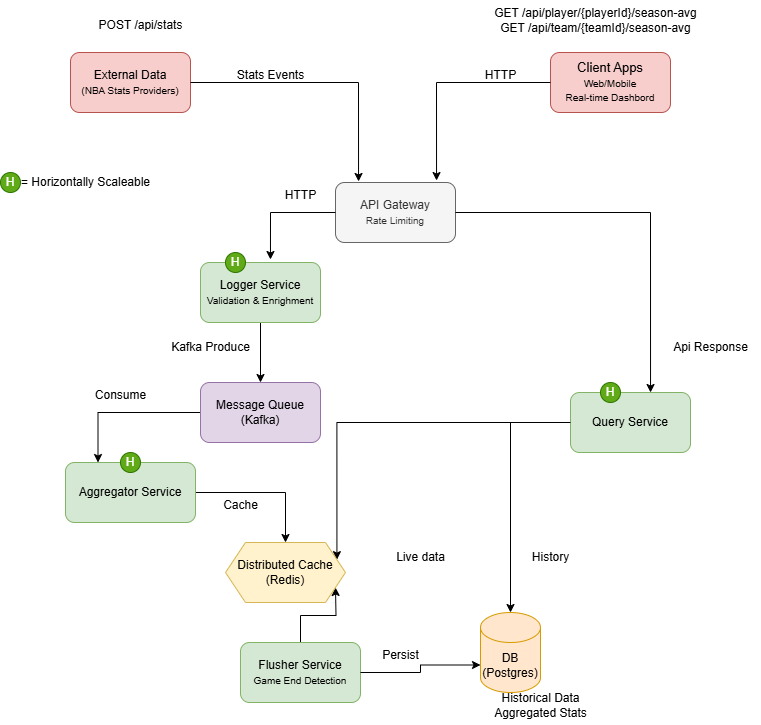

The diagram above was exported from draw.io. Its source (the exported page's mxGraphModel, read from the mxfile embedded in the PNG):
<mxGraphModel dx="1426" dy="785" grid="1" gridSize="10" guides="1" tooltips="1" connect="0" arrows="1" fold="1" page="1" pageScale="1" pageWidth="850" pageHeight="1100" background="#FFFFFF" math="0" shadow="0">
  <root>
    <mxCell id="0" />
    <mxCell id="1" parent="0" />
    <mxCell id="dh-hR6zPHMcGqFg4AY3F-1" value="External Data&lt;div&gt;&lt;font style=&quot;font-size: 10px;&quot;&gt;(NBA Stats Providers)&lt;/font&gt;&lt;/div&gt;" style="rounded=1;whiteSpace=wrap;html=1;fillColor=#f8cecc;strokeColor=#b85450;" parent="1" vertex="1">
      <mxGeometry x="100" y="120" width="120" height="60" as="geometry" />
    </mxCell>
    <mxCell id="dh-hR6zPHMcGqFg4AY3F-4" value="API Gateway&lt;div&gt;&lt;font style=&quot;font-size: 10px;&quot;&gt;Rate Limiting&lt;/font&gt;&lt;/div&gt;" style="rounded=1;whiteSpace=wrap;html=1;fillColor=#f5f5f5;fontColor=#333333;strokeColor=#666666;" parent="1" vertex="1">
      <mxGeometry x="365" y="250" width="120" height="60" as="geometry" />
    </mxCell>
    <mxCell id="dh-hR6zPHMcGqFg4AY3F-13" style="edgeStyle=orthogonalEdgeStyle;rounded=0;orthogonalLoop=1;jettySize=auto;html=1;exitX=0.5;exitY=1;exitDx=0;exitDy=0;" parent="1" source="dh-hR6zPHMcGqFg4AY3F-7" target="dh-hR6zPHMcGqFg4AY3F-8" edge="1">
      <mxGeometry relative="1" as="geometry" />
    </mxCell>
    <mxCell id="dh-hR6zPHMcGqFg4AY3F-7" value="Logger Service&lt;div&gt;&lt;font style=&quot;font-size: 10px;&quot;&gt;Validation &amp;amp; Enrighment&lt;/font&gt;&lt;/div&gt;" style="rounded=1;whiteSpace=wrap;html=1;fillColor=#d5e8d4;strokeColor=#82b366;" parent="1" vertex="1">
      <mxGeometry x="230" y="330" width="120" height="60" as="geometry" />
    </mxCell>
    <mxCell id="dh-hR6zPHMcGqFg4AY3F-17" style="edgeStyle=orthogonalEdgeStyle;rounded=0;orthogonalLoop=1;jettySize=auto;html=1;entryX=0.25;entryY=0;entryDx=0;entryDy=0;" parent="1" source="dh-hR6zPHMcGqFg4AY3F-8" target="dh-hR6zPHMcGqFg4AY3F-10" edge="1">
      <mxGeometry relative="1" as="geometry" />
    </mxCell>
    <mxCell id="dh-hR6zPHMcGqFg4AY3F-8" value="Message Queue&lt;div&gt;(Kafka)&lt;/div&gt;" style="rounded=1;whiteSpace=wrap;html=1;fillColor=#e1d5e7;strokeColor=#9673a6;" parent="1" vertex="1">
      <mxGeometry x="230" y="450" width="120" height="60" as="geometry" />
    </mxCell>
    <mxCell id="dh-hR6zPHMcGqFg4AY3F-42" style="edgeStyle=orthogonalEdgeStyle;rounded=0;orthogonalLoop=1;jettySize=auto;html=1;exitX=1;exitY=0.5;exitDx=0;exitDy=0;entryX=0.5;entryY=0;entryDx=0;entryDy=0;" parent="1" source="dh-hR6zPHMcGqFg4AY3F-10" target="dh-hR6zPHMcGqFg4AY3F-41" edge="1">
      <mxGeometry relative="1" as="geometry" />
    </mxCell>
    <mxCell id="dh-hR6zPHMcGqFg4AY3F-10" value="Aggregator Service" style="rounded=1;whiteSpace=wrap;html=1;fillColor=#d5e8d4;strokeColor=#82b366;" parent="1" vertex="1">
      <mxGeometry x="95" y="530" width="130" height="60" as="geometry" />
    </mxCell>
    <mxCell id="dh-hR6zPHMcGqFg4AY3F-11" value="&lt;font style=&quot;font-size: 13px;&quot;&gt;Client Apps&lt;/font&gt;&lt;div&gt;&lt;font style=&quot;font-size: 10px;&quot;&gt;Web/Mobile&lt;/font&gt;&lt;/div&gt;&lt;div&gt;&lt;font style=&quot;font-size: 10px;&quot;&gt;Real-time Dashbord&lt;/font&gt;&lt;/div&gt;" style="rounded=1;whiteSpace=wrap;html=1;fillColor=#f8cecc;strokeColor=#b85450;" parent="1" vertex="1">
      <mxGeometry x="580" y="120" width="120" height="60" as="geometry" />
    </mxCell>
    <mxCell id="dh-hR6zPHMcGqFg4AY3F-12" style="edgeStyle=orthogonalEdgeStyle;rounded=0;orthogonalLoop=1;jettySize=auto;html=1;entryX=0.842;entryY=-0.033;entryDx=0;entryDy=0;entryPerimeter=0;" parent="1" source="dh-hR6zPHMcGqFg4AY3F-11" target="dh-hR6zPHMcGqFg4AY3F-4" edge="1">
      <mxGeometry relative="1" as="geometry" />
    </mxCell>
    <mxCell id="dh-hR6zPHMcGqFg4AY3F-19" style="edgeStyle=orthogonalEdgeStyle;rounded=0;orthogonalLoop=1;jettySize=auto;html=1;entryX=0.583;entryY=-0.05;entryDx=0;entryDy=0;entryPerimeter=0;" parent="1" source="dh-hR6zPHMcGqFg4AY3F-4" target="dh-hR6zPHMcGqFg4AY3F-7" edge="1">
      <mxGeometry relative="1" as="geometry" />
    </mxCell>
    <mxCell id="dh-hR6zPHMcGqFg4AY3F-22" style="edgeStyle=orthogonalEdgeStyle;rounded=0;orthogonalLoop=1;jettySize=auto;html=1;entryX=1;entryY=0.75;entryDx=0;entryDy=0;" parent="1" source="dh-hR6zPHMcGqFg4AY3F-20" edge="1">
      <mxGeometry relative="1" as="geometry">
        <mxPoint x="365" y="655" as="targetPoint" />
      </mxGeometry>
    </mxCell>
    <mxCell id="dh-hR6zPHMcGqFg4AY3F-20" value="Flusher Service&lt;div&gt;&lt;font style=&quot;font-size: 10px;&quot;&gt;Game End Detection&lt;/font&gt;&lt;/div&gt;" style="rounded=1;whiteSpace=wrap;html=1;fillColor=#d5e8d4;strokeColor=#82b366;" parent="1" vertex="1">
      <mxGeometry x="270" y="710" width="120" height="60" as="geometry" />
    </mxCell>
    <mxCell id="dh-hR6zPHMcGqFg4AY3F-21" value="DB&lt;div&gt;(Postgres)&lt;/div&gt;" style="shape=cylinder3;whiteSpace=wrap;html=1;boundedLbl=1;backgroundOutline=1;size=15;fillColor=#ffe6cc;strokeColor=#d79b00;" parent="1" vertex="1">
      <mxGeometry x="510" y="680" width="60" height="80" as="geometry" />
    </mxCell>
    <mxCell id="dh-hR6zPHMcGqFg4AY3F-23" style="edgeStyle=orthogonalEdgeStyle;rounded=0;orthogonalLoop=1;jettySize=auto;html=1;entryX=0;entryY=0;entryDx=0;entryDy=52.5;entryPerimeter=0;" parent="1" source="dh-hR6zPHMcGqFg4AY3F-20" target="dh-hR6zPHMcGqFg4AY3F-21" edge="1">
      <mxGeometry relative="1" as="geometry" />
    </mxCell>
    <mxCell id="dh-hR6zPHMcGqFg4AY3F-43" style="edgeStyle=orthogonalEdgeStyle;rounded=0;orthogonalLoop=1;jettySize=auto;html=1;entryX=1;entryY=0.25;entryDx=0;entryDy=0;" parent="1" source="dh-hR6zPHMcGqFg4AY3F-24" target="dh-hR6zPHMcGqFg4AY3F-41" edge="1">
      <mxGeometry relative="1" as="geometry" />
    </mxCell>
    <mxCell id="dh-hR6zPHMcGqFg4AY3F-24" value="Query Service" style="rounded=1;whiteSpace=wrap;html=1;fillColor=#d5e8d4;strokeColor=#82b366;" parent="1" vertex="1">
      <mxGeometry x="600" y="460" width="120" height="60" as="geometry" />
    </mxCell>
    <mxCell id="dh-hR6zPHMcGqFg4AY3F-25" style="edgeStyle=orthogonalEdgeStyle;rounded=0;orthogonalLoop=1;jettySize=auto;html=1;entryX=0.667;entryY=0;entryDx=0;entryDy=0;entryPerimeter=0;" parent="1" source="dh-hR6zPHMcGqFg4AY3F-4" target="dh-hR6zPHMcGqFg4AY3F-24" edge="1">
      <mxGeometry relative="1" as="geometry" />
    </mxCell>
    <mxCell id="dh-hR6zPHMcGqFg4AY3F-27" style="edgeStyle=orthogonalEdgeStyle;rounded=0;orthogonalLoop=1;jettySize=auto;html=1;entryX=0.5;entryY=0;entryDx=0;entryDy=0;entryPerimeter=0;" parent="1" source="dh-hR6zPHMcGqFg4AY3F-24" target="dh-hR6zPHMcGqFg4AY3F-21" edge="1">
      <mxGeometry relative="1" as="geometry" />
    </mxCell>
    <mxCell id="dh-hR6zPHMcGqFg4AY3F-28" value="POST /api/stats" style="text;html=1;align=center;verticalAlign=middle;resizable=0;points=[];autosize=1;strokeColor=none;fillColor=none;" parent="1" vertex="1">
      <mxGeometry x="115" y="78" width="110" height="30" as="geometry" />
    </mxCell>
    <mxCell id="dh-hR6zPHMcGqFg4AY3F-29" value="GET /api/player/{playerId}/season-avg&lt;div&gt;GET /api/team/{teamId}/season-avg&lt;/div&gt;" style="text;html=1;align=center;verticalAlign=middle;resizable=0;points=[];autosize=1;strokeColor=none;fillColor=none;" parent="1" vertex="1">
      <mxGeometry x="510" y="68" width="230" height="40" as="geometry" />
    </mxCell>
    <mxCell id="dh-hR6zPHMcGqFg4AY3F-30" style="edgeStyle=orthogonalEdgeStyle;rounded=0;orthogonalLoop=1;jettySize=auto;html=1;entryX=0.192;entryY=-0.017;entryDx=0;entryDy=0;entryPerimeter=0;" parent="1" source="dh-hR6zPHMcGqFg4AY3F-1" target="dh-hR6zPHMcGqFg4AY3F-4" edge="1">
      <mxGeometry relative="1" as="geometry" />
    </mxCell>
    <mxCell id="dh-hR6zPHMcGqFg4AY3F-31" value="Stats Events" style="text;html=1;align=center;verticalAlign=middle;resizable=0;points=[];autosize=1;strokeColor=none;fillColor=none;" parent="1" vertex="1">
      <mxGeometry x="255" y="128" width="90" height="30" as="geometry" />
    </mxCell>
    <mxCell id="dh-hR6zPHMcGqFg4AY3F-32" value="HTTP" style="text;html=1;align=center;verticalAlign=middle;resizable=0;points=[];autosize=1;strokeColor=none;fillColor=none;" parent="1" vertex="1">
      <mxGeometry x="305" y="248" width="50" height="30" as="geometry" />
    </mxCell>
    <mxCell id="dh-hR6zPHMcGqFg4AY3F-33" value="Kafka Produce" style="text;html=1;align=center;verticalAlign=middle;resizable=0;points=[];autosize=1;strokeColor=none;fillColor=none;" parent="1" vertex="1">
      <mxGeometry x="190" y="400" width="100" height="30" as="geometry" />
    </mxCell>
    <mxCell id="dh-hR6zPHMcGqFg4AY3F-34" value="Consume" style="text;html=1;align=center;verticalAlign=middle;resizable=0;points=[];autosize=1;strokeColor=none;fillColor=none;" parent="1" vertex="1">
      <mxGeometry x="115" y="448" width="70" height="30" as="geometry" />
    </mxCell>
    <mxCell id="dh-hR6zPHMcGqFg4AY3F-35" value="Cache" style="text;html=1;align=center;verticalAlign=middle;resizable=0;points=[];autosize=1;strokeColor=none;fillColor=none;" parent="1" vertex="1">
      <mxGeometry x="240" y="558" width="60" height="30" as="geometry" />
    </mxCell>
    <mxCell id="dh-hR6zPHMcGqFg4AY3F-36" value="Persist" style="text;html=1;align=center;verticalAlign=middle;resizable=0;points=[];autosize=1;strokeColor=none;fillColor=none;" parent="1" vertex="1">
      <mxGeometry x="400" y="708" width="60" height="30" as="geometry" />
    </mxCell>
    <mxCell id="dh-hR6zPHMcGqFg4AY3F-37" value="HTTP" style="text;html=1;align=center;verticalAlign=middle;resizable=0;points=[];autosize=1;strokeColor=none;fillColor=none;" parent="1" vertex="1">
      <mxGeometry x="505" y="128" width="50" height="30" as="geometry" />
    </mxCell>
    <mxCell id="dh-hR6zPHMcGqFg4AY3F-38" value="History" style="text;html=1;align=center;verticalAlign=middle;resizable=0;points=[];autosize=1;strokeColor=none;fillColor=none;" parent="1" vertex="1">
      <mxGeometry x="550" y="610" width="60" height="30" as="geometry" />
    </mxCell>
    <mxCell id="dh-hR6zPHMcGqFg4AY3F-39" value="Live data" style="text;html=1;align=center;verticalAlign=middle;resizable=0;points=[];autosize=1;strokeColor=none;fillColor=none;" parent="1" vertex="1">
      <mxGeometry x="415" y="610" width="70" height="30" as="geometry" />
    </mxCell>
    <mxCell id="dh-hR6zPHMcGqFg4AY3F-40" value="Historical Data&lt;div&gt;Aggregated Stats&lt;/div&gt;" style="text;html=1;align=center;verticalAlign=middle;resizable=0;points=[];autosize=1;strokeColor=none;fillColor=none;" parent="1" vertex="1">
      <mxGeometry x="510" y="753" width="120" height="40" as="geometry" />
    </mxCell>
    <mxCell id="dh-hR6zPHMcGqFg4AY3F-41" value="Distributed Cache&lt;div&gt;(Redis)&lt;/div&gt;" style="shape=hexagon;perimeter=hexagonPerimeter2;whiteSpace=wrap;html=1;fixedSize=1;fillColor=#fff2cc;strokeColor=#d6b656;" parent="1" vertex="1">
      <mxGeometry x="255" y="610" width="120" height="60" as="geometry" />
    </mxCell>
    <mxCell id="dh-hR6zPHMcGqFg4AY3F-44" value="Api Response" style="text;html=1;align=center;verticalAlign=middle;resizable=0;points=[];autosize=1;strokeColor=none;fillColor=none;" parent="1" vertex="1">
      <mxGeometry x="690" y="400" width="100" height="30" as="geometry" />
    </mxCell>
    <mxCell id="dh-hR6zPHMcGqFg4AY3F-46" value="H" style="ellipse;whiteSpace=wrap;html=1;aspect=fixed;fillColor=#60a917;fontColor=#ffffff;strokeColor=#2D7600;" parent="1" vertex="1">
      <mxGeometry x="150" y="520" width="20" height="20" as="geometry" />
    </mxCell>
    <mxCell id="dh-hR6zPHMcGqFg4AY3F-47" value="H" style="ellipse;whiteSpace=wrap;html=1;aspect=fixed;fillColor=#60a917;fontColor=#ffffff;strokeColor=#2D7600;" parent="1" vertex="1">
      <mxGeometry x="255" y="320" width="20" height="20" as="geometry" />
    </mxCell>
    <mxCell id="dh-hR6zPHMcGqFg4AY3F-48" value="H" style="ellipse;whiteSpace=wrap;html=1;aspect=fixed;fillColor=#60a917;fontColor=#ffffff;strokeColor=#2D7600;" parent="1" vertex="1">
      <mxGeometry x="630" y="450" width="20" height="20" as="geometry" />
    </mxCell>
    <mxCell id="dh-hR6zPHMcGqFg4AY3F-50" value="H" style="ellipse;whiteSpace=wrap;html=1;aspect=fixed;fillColor=#60a917;fontColor=#ffffff;strokeColor=#2D7600;" parent="1" vertex="1">
      <mxGeometry x="30" y="240" width="20" height="20" as="geometry" />
    </mxCell>
    <mxCell id="dh-hR6zPHMcGqFg4AY3F-51" value="= Horizontally Scaleable" style="text;html=1;align=center;verticalAlign=middle;resizable=0;points=[];autosize=1;strokeColor=none;fillColor=none;" parent="1" vertex="1">
      <mxGeometry x="40" y="235" width="150" height="30" as="geometry" />
    </mxCell>
  </root>
</mxGraphModel>